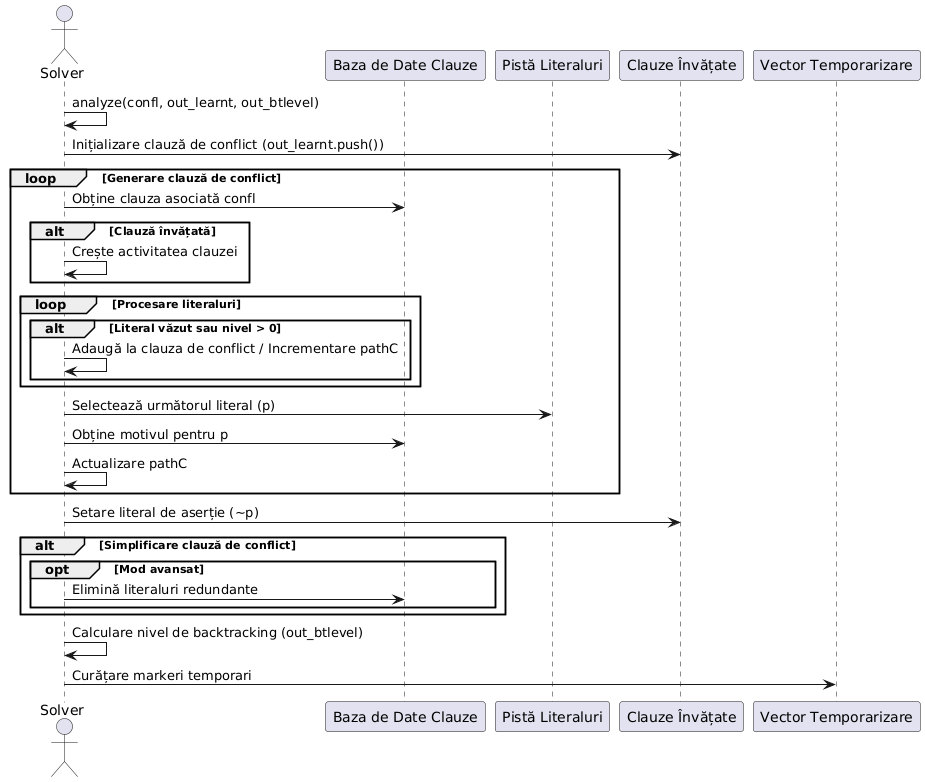

The diagram above was rendered by PlantUML. Its source (embedded in the PNG):
@startuml
actor Solver
participant "Baza de Date Clauze" as ClauseDatabase
participant "Pistă Literaluri" as Trail
participant "Clauze Învățate" as LearntClauses
participant "Vector Temporarizare" as AnalyzeToClear

Solver -> Solver : analyze(confl, out_learnt, out_btlevel)
Solver -> LearntClauses : Inițializare clauză de conflict (out_learnt.push())

loop Generare clauză de conflict
    Solver -> ClauseDatabase : Obține clauza asociată confl
    alt Clauză învățată
        Solver -> Solver : Crește activitatea clauzei
    end

    loop Procesare literaluri
        alt Literal văzut sau nivel > 0
            Solver -> Solver : Adaugă la clauza de conflict / Incrementare pathC
        end
    end

    Solver -> Trail : Selectează următorul literal (p)
    Solver -> ClauseDatabase : Obține motivul pentru p
    Solver -> Solver : Actualizare pathC
end

Solver -> LearntClauses : Setare literal de aserție (~p)

alt Simplificare clauză de conflict
    opt Mod avansat
        Solver -> ClauseDatabase : Elimină literaluri redundante
    end
end

Solver -> Solver : Calculare nivel de backtracking (out_btlevel)
Solver -> AnalyzeToClear : Curățare markeri temporari
@enduml